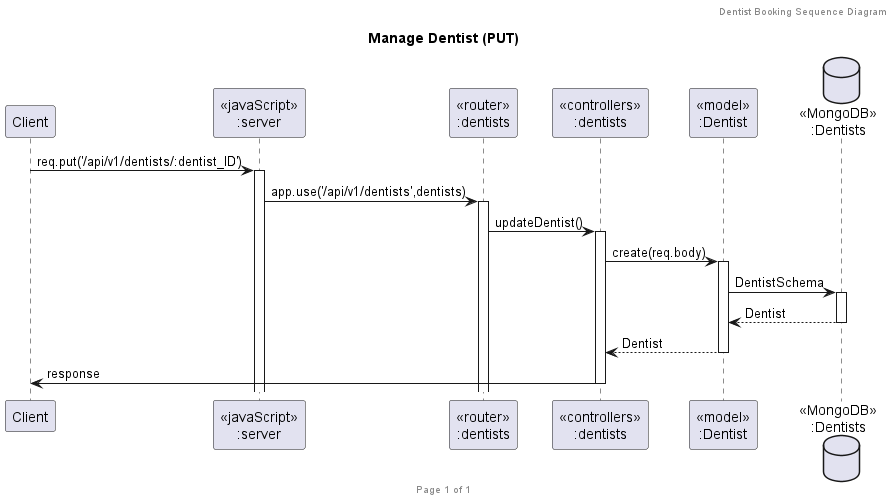

The diagram above was rendered by PlantUML. Its source (embedded in the PNG):
@startuml Manage Dentist (PUT)

header Dentist Booking Sequence Diagram
footer Page %page% of %lastpage%
title "Manage Dentist (PUT)"

participant "Client" as client
participant "<<javaScript>>\n:server" as server
participant "<<router>>\n:dentists" as routerDentists
participant "<<controllers>>\n:dentists" as controllersDentists
participant "<<model>>\n:Dentist" as modelDentist
database "<<MongoDB>>\n:Dentists" as DentistsDatabase

client->server ++:req.put('/api/v1/dentists/:dentist_ID')
server->routerDentists ++:app.use('/api/v1/dentists',dentists)
routerDentists -> controllersDentists ++:updateDentist()
controllersDentists->modelDentist ++:create(req.body)
modelDentist ->DentistsDatabase ++: DentistSchema
DentistsDatabase --> modelDentist --: Dentist
controllersDentists <-- modelDentist --: Dentist
controllersDentists->client --:response

@enduml